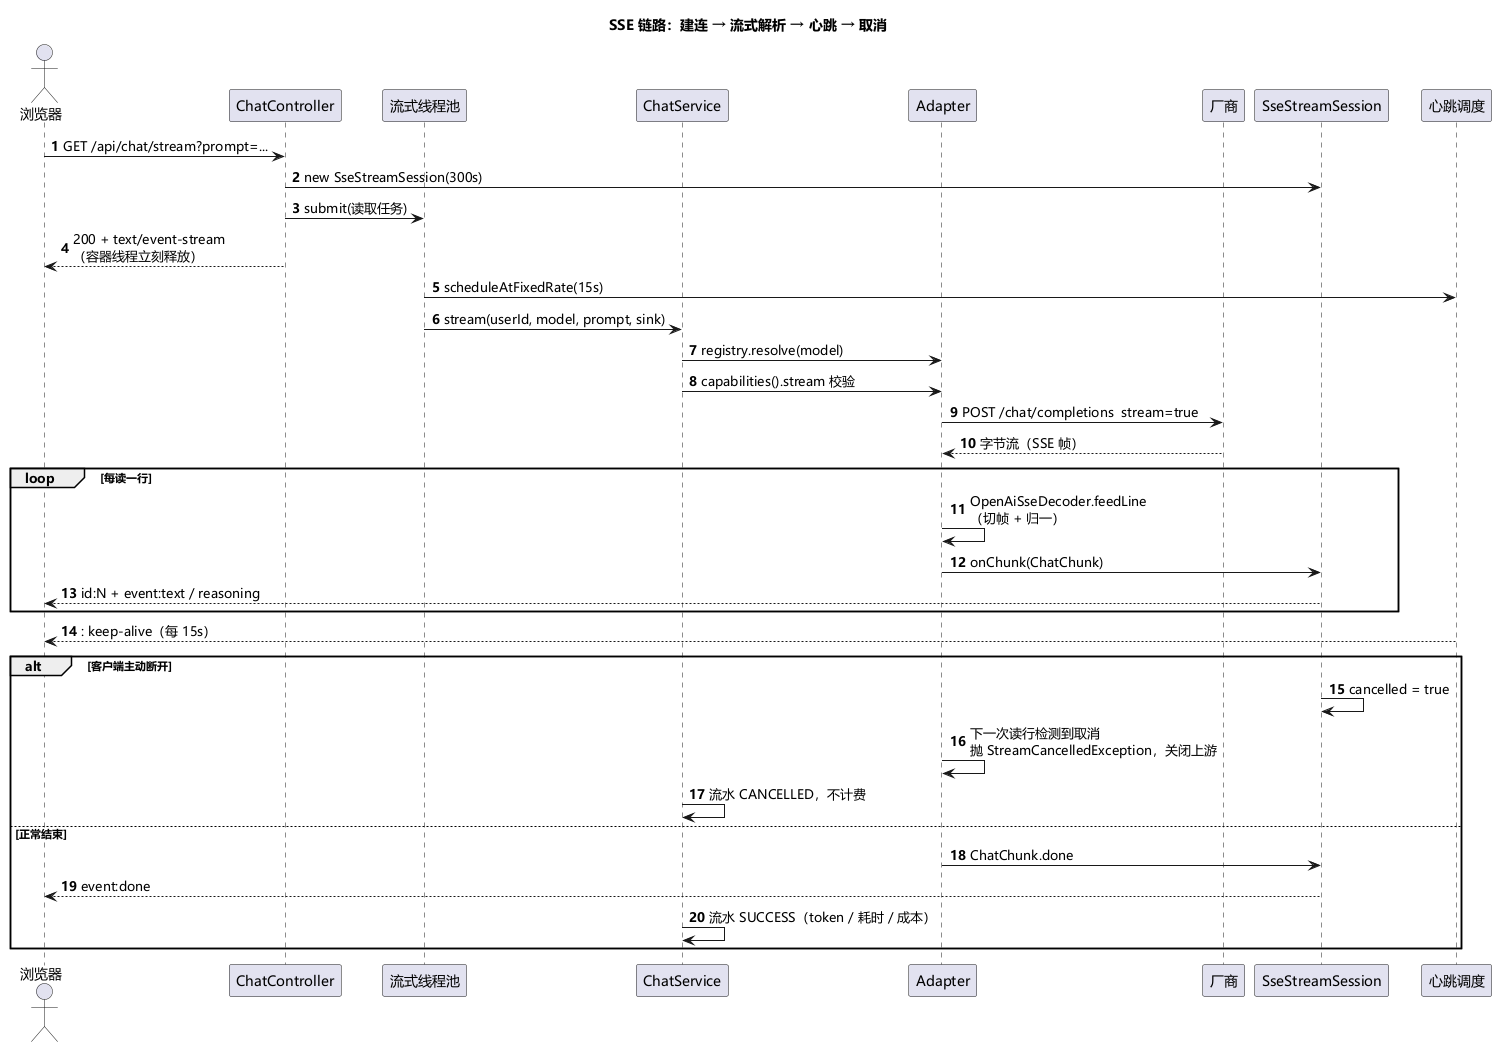

The diagram above was rendered by PlantUML. Its source (embedded in the PNG):
@startuml sse-sequence
title SSE 链路：建连 → 流式解析 → 心跳 → 取消
skinparam defaultFontName "Microsoft YaHei"
skinparam shadowing false
skinparam sequenceMessageAlign left
skinparam responseMessageBelowArrow true
autonumber

actor 浏览器
participant "ChatController" as CC
participant "流式线程池" as POOL
participant "ChatService" as SVC
participant "Adapter" as AD
participant "厂商" as UP
participant "SseStreamSession" as SE
participant "心跳调度" as HB

浏览器 -> CC : GET /api/chat/stream?prompt=...
CC -> SE : new SseStreamSession(300s)
CC -> POOL : submit(读取任务)
CC --> 浏览器 : 200 + text/event-stream\n（容器线程立刻释放）
POOL -> HB : scheduleAtFixedRate(15s)
POOL -> SVC : stream(userId, model, prompt, sink)
SVC -> AD : registry.resolve(model)
SVC -> AD : capabilities().stream 校验
AD -> UP : POST /chat/completions  stream=true
UP --> AD : 字节流（SSE 帧）
loop 每读一行
  AD -> AD : OpenAiSseDecoder.feedLine\n（切帧 + 归一）
  AD -> SE : onChunk(ChatChunk)
  SE --> 浏览器 : id:N + event:text / reasoning
end
HB --> 浏览器 : : keep-alive（每 15s）

alt 客户端主动断开
  SE -> SE : cancelled = true
  AD -> AD : 下一次读行检测到取消\n抛 StreamCancelledException，关闭上游
  SVC -> SVC : 流水 CANCELLED，不计费
else 正常结束
  AD -> SE : ChatChunk.done
  SE --> 浏览器 : event:done
  SVC -> SVC : 流水 SUCCESS（token / 耗时 / 成本）
end
@enduml